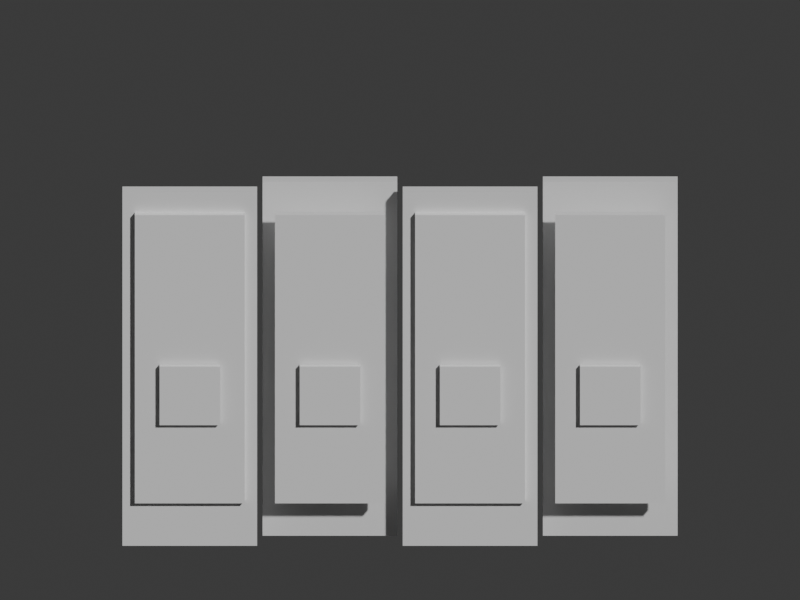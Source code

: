 # Source: home_byobu.blend  (saved by Blender 5.2.45; exported with 4.5.12 LTS)
import bpy
from mathutils import Matrix  # noqa: F401  (used for matrix-valued properties, if any)

bpy.ops.wm.read_factory_settings(use_empty=True)
scene = bpy.context.scene
scene.name = 'Scene'

# ---- collections
col_collection = bpy.data.collections.new('Collection'); scene.collection.children.link(col_collection)

# ---- materials (node trees are filled in below, after node groups)
mat_gold = bpy.data.materials.new('gold')
mat_gold.diffuse_color = (0.88, 0.67, 0.22, 1.0)
mat_paper = bpy.data.materials.new('paper')
mat_paper.diffuse_color = (0.92, 0.84, 0.65, 1.0)
mat_indigo = bpy.data.materials.new('indigo')
mat_indigo.diffuse_color = (0.13, 0.22, 0.38, 1.0)

# ---- material node trees
mat_gold.use_nodes = True; mat_gold.node_tree.nodes.clear()
_N = mat_gold.node_tree.nodes; _L = mat_gold.node_tree.links
n0 = _N.new('ShaderNodeBsdfPrincipled'); n0.name = 'Principled BSDF'; n0.location = (-200, 100)
n0.inputs[10].default_value = 0.005
n1 = _N.new('ShaderNodeOutputMaterial'); n1.name = 'Material Output'; n1.location = (200, 100)
_L.new(n0.outputs[0], n1.inputs[0])
n1.is_active_output = True
mat_paper.use_nodes = True; mat_paper.node_tree.nodes.clear()
_N = mat_paper.node_tree.nodes; _L = mat_paper.node_tree.links
n0 = _N.new('ShaderNodeBsdfPrincipled'); n0.name = 'Principled BSDF'; n0.location = (-200, 100)
n0.inputs[10].default_value = 0.005
n1 = _N.new('ShaderNodeOutputMaterial'); n1.name = 'Material Output'; n1.location = (200, 100)
_L.new(n0.outputs[0], n1.inputs[0])
n1.is_active_output = True
mat_indigo.use_nodes = True; mat_indigo.node_tree.nodes.clear()
_N = mat_indigo.node_tree.nodes; _L = mat_indigo.node_tree.links
n0 = _N.new('ShaderNodeBsdfPrincipled'); n0.name = 'Principled BSDF'; n0.location = (-200, 100)
n0.inputs[10].default_value = 0.005
n1 = _N.new('ShaderNodeOutputMaterial'); n1.name = 'Material Output'; n1.location = (200, 100)
_L.new(n0.outputs[0], n1.inputs[0])
n1.is_active_output = True

# ---- world
world_world = bpy.data.worlds.new('World'); scene.world = world_world
world_world.use_nodes = True; world_world.node_tree.nodes.clear()
_N = world_world.node_tree.nodes; _L = world_world.node_tree.links
n0 = _N.new('ShaderNodeOutputWorld'); n0.name = 'World Output'; n0.location = (200, 100)
n1 = _N.new('ShaderNodeBackground'); n1.name = 'Background'; n1.location = (-200, 100)
n1.inputs[0].default_value = (0.05088, 0.05088, 0.05088, 1.0)
_L.new(n1.outputs[0], n0.inputs[0])
n0.is_active_output = True
world_world.color = (0.05088, 0.05088, 0.05088)
world_world.sun_shadow_jitter_overblur = 0.0

# ---- cameras
cam_camera = bpy.data.cameras.new('Camera')
cam_camera.type = 'ORTHO'
cam_camera.ortho_scale = 2.45

# ---- meshes
me_cube = bpy.data.meshes.new('Cube')
me_cube.from_pydata([(-0.245, -0.02, -0.725), (-0.245, -0.02, 0.725), (-0.245, 0.02, -0.725), (-0.245, 0.02, 0.725), (0.245, -0.02, -0.725), (0.245, -0.02, 0.725), (0.245, 0.02, -0.725), (0.245, 0.02, 0.725)], [], [(0, 1, 3, 2), (2, 3, 7, 6), (6, 7, 5, 4), (4, 5, 1, 0), (2, 6, 4, 0), (7, 3, 1, 5)])
_uv = me_cube.uv_layers.new(name='UVMap')
_uv.uv.foreach_set('vector', [0.375, 0.0, 0.625, 0.0, 0.625, 0.25, 0.375, 0.25, 0.375, 0.25, 0.625, 0.25, 0.625, 0.5, 0.375, 0.5, 0.375, 0.5, 0.625, 0.5, 0.625, 0.75, 0.375, 0.75, 0.375, 0.75, 0.625, 0.75, 0.625, 1.0, 0.375, 1.0, 0.125, 0.5, 0.375, 0.5, 0.375, 0.75, 0.125, 0.75, 0.625, 0.5, 0.875, 0.5, 0.875, 0.75, 0.625, 0.75])
me_cube.materials.append(mat_gold)
me_cube.update()
me_cube_001 = bpy.data.meshes.new('Cube.001')
me_cube_001.from_pydata([(-0.2, -0.012, -0.59), (-0.2, -0.012, 0.59), (-0.2, 0.012, -0.59), (-0.2, 0.012, 0.59), (0.2, -0.012, -0.59), (0.2, -0.012, 0.59), (0.2, 0.012, -0.59), (0.2, 0.012, 0.59)], [], [(0, 1, 3, 2), (2, 3, 7, 6), (6, 7, 5, 4), (4, 5, 1, 0), (2, 6, 4, 0), (7, 3, 1, 5)])
_uv = me_cube_001.uv_layers.new(name='UVMap')
_uv.uv.foreach_set('vector', [0.375, 0.0, 0.625, 0.0, 0.625, 0.25, 0.375, 0.25, 0.375, 0.25, 0.625, 0.25, 0.625, 0.5, 0.375, 0.5, 0.375, 0.5, 0.625, 0.5, 0.625, 0.75, 0.375, 0.75, 0.375, 0.75, 0.625, 0.75, 0.625, 1.0, 0.375, 1.0, 0.125, 0.5, 0.375, 0.5, 0.375, 0.75, 0.125, 0.75, 0.625, 0.5, 0.875, 0.5, 0.875, 0.75, 0.625, 0.75])
me_cube_001.materials.append(mat_paper)
me_cube_001.update()
me_cube_002 = bpy.data.meshes.new('Cube.002')
me_cube_002.from_pydata([(-0.11, -0.0075, -0.12), (-0.11, -0.0075, 0.12), (-0.11, 0.0075, -0.12), (-0.11, 0.0075, 0.12), (0.11, -0.0075, -0.12), (0.11, -0.0075, 0.12), (0.11, 0.0075, -0.12), (0.11, 0.0075, 0.12)], [], [(0, 1, 3, 2), (2, 3, 7, 6), (6, 7, 5, 4), (4, 5, 1, 0), (2, 6, 4, 0), (7, 3, 1, 5)])
_uv = me_cube_002.uv_layers.new(name='UVMap')
_uv.uv.foreach_set('vector', [0.375, 0.0, 0.625, 0.0, 0.625, 0.25, 0.375, 0.25, 0.375, 0.25, 0.625, 0.25, 0.625, 0.5, 0.375, 0.5, 0.375, 0.5, 0.625, 0.5, 0.625, 0.75, 0.375, 0.75, 0.375, 0.75, 0.625, 0.75, 0.625, 1.0, 0.375, 1.0, 0.125, 0.5, 0.375, 0.5, 0.375, 0.75, 0.125, 0.75, 0.625, 0.5, 0.875, 0.5, 0.875, 0.75, 0.625, 0.75])
me_cube_002.materials.append(mat_indigo)
me_cube_002.update()
me_cube_003 = bpy.data.meshes.new('Cube.003')
me_cube_003.from_pydata([(-0.245, -0.02, -0.725), (-0.245, -0.02, 0.725), (-0.245, 0.02, -0.725), (-0.245, 0.02, 0.725), (0.245, -0.02, -0.725), (0.245, -0.02, 0.725), (0.245, 0.02, -0.725), (0.245, 0.02, 0.725)], [], [(0, 1, 3, 2), (2, 3, 7, 6), (6, 7, 5, 4), (4, 5, 1, 0), (2, 6, 4, 0), (7, 3, 1, 5)])
_uv = me_cube_003.uv_layers.new(name='UVMap')
_uv.uv.foreach_set('vector', [0.375, 0.0, 0.625, 0.0, 0.625, 0.25, 0.375, 0.25, 0.375, 0.25, 0.625, 0.25, 0.625, 0.5, 0.375, 0.5, 0.375, 0.5, 0.625, 0.5, 0.625, 0.75, 0.375, 0.75, 0.375, 0.75, 0.625, 0.75, 0.625, 1.0, 0.375, 1.0, 0.125, 0.5, 0.375, 0.5, 0.375, 0.75, 0.125, 0.75, 0.625, 0.5, 0.875, 0.5, 0.875, 0.75, 0.625, 0.75])
me_cube_003.materials.append(mat_gold)
me_cube_003.update()
me_cube_004 = bpy.data.meshes.new('Cube.004')
me_cube_004.from_pydata([(-0.2, -0.012, -0.59), (-0.2, -0.012, 0.59), (-0.2, 0.012, -0.59), (-0.2, 0.012, 0.59), (0.2, -0.012, -0.59), (0.2, -0.012, 0.59), (0.2, 0.012, -0.59), (0.2, 0.012, 0.59)], [], [(0, 1, 3, 2), (2, 3, 7, 6), (6, 7, 5, 4), (4, 5, 1, 0), (2, 6, 4, 0), (7, 3, 1, 5)])
_uv = me_cube_004.uv_layers.new(name='UVMap')
_uv.uv.foreach_set('vector', [0.375, 0.0, 0.625, 0.0, 0.625, 0.25, 0.375, 0.25, 0.375, 0.25, 0.625, 0.25, 0.625, 0.5, 0.375, 0.5, 0.375, 0.5, 0.625, 0.5, 0.625, 0.75, 0.375, 0.75, 0.375, 0.75, 0.625, 0.75, 0.625, 1.0, 0.375, 1.0, 0.125, 0.5, 0.375, 0.5, 0.375, 0.75, 0.125, 0.75, 0.625, 0.5, 0.875, 0.5, 0.875, 0.75, 0.625, 0.75])
me_cube_004.materials.append(mat_paper)
me_cube_004.update()
me_cube_005 = bpy.data.meshes.new('Cube.005')
me_cube_005.from_pydata([(-0.11, -0.0075, -0.12), (-0.11, -0.0075, 0.12), (-0.11, 0.0075, -0.12), (-0.11, 0.0075, 0.12), (0.11, -0.0075, -0.12), (0.11, -0.0075, 0.12), (0.11, 0.0075, -0.12), (0.11, 0.0075, 0.12)], [], [(0, 1, 3, 2), (2, 3, 7, 6), (6, 7, 5, 4), (4, 5, 1, 0), (2, 6, 4, 0), (7, 3, 1, 5)])
_uv = me_cube_005.uv_layers.new(name='UVMap')
_uv.uv.foreach_set('vector', [0.375, 0.0, 0.625, 0.0, 0.625, 0.25, 0.375, 0.25, 0.375, 0.25, 0.625, 0.25, 0.625, 0.5, 0.375, 0.5, 0.375, 0.5, 0.625, 0.5, 0.625, 0.75, 0.375, 0.75, 0.375, 0.75, 0.625, 0.75, 0.625, 1.0, 0.375, 1.0, 0.125, 0.5, 0.375, 0.5, 0.375, 0.75, 0.125, 0.75, 0.625, 0.5, 0.875, 0.5, 0.875, 0.75, 0.625, 0.75])
me_cube_005.materials.append(mat_indigo)
me_cube_005.update()
me_cube_006 = bpy.data.meshes.new('Cube.006')
me_cube_006.from_pydata([(-0.245, -0.02, -0.725), (-0.245, -0.02, 0.725), (-0.245, 0.02, -0.725), (-0.245, 0.02, 0.725), (0.245, -0.02, -0.725), (0.245, -0.02, 0.725), (0.245, 0.02, -0.725), (0.245, 0.02, 0.725)], [], [(0, 1, 3, 2), (2, 3, 7, 6), (6, 7, 5, 4), (4, 5, 1, 0), (2, 6, 4, 0), (7, 3, 1, 5)])
_uv = me_cube_006.uv_layers.new(name='UVMap')
_uv.uv.foreach_set('vector', [0.375, 0.0, 0.625, 0.0, 0.625, 0.25, 0.375, 0.25, 0.375, 0.25, 0.625, 0.25, 0.625, 0.5, 0.375, 0.5, 0.375, 0.5, 0.625, 0.5, 0.625, 0.75, 0.375, 0.75, 0.375, 0.75, 0.625, 0.75, 0.625, 1.0, 0.375, 1.0, 0.125, 0.5, 0.375, 0.5, 0.375, 0.75, 0.125, 0.75, 0.625, 0.5, 0.875, 0.5, 0.875, 0.75, 0.625, 0.75])
me_cube_006.materials.append(mat_gold)
me_cube_006.update()
me_cube_007 = bpy.data.meshes.new('Cube.007')
me_cube_007.from_pydata([(-0.2, -0.012, -0.59), (-0.2, -0.012, 0.59), (-0.2, 0.012, -0.59), (-0.2, 0.012, 0.59), (0.2, -0.012, -0.59), (0.2, -0.012, 0.59), (0.2, 0.012, -0.59), (0.2, 0.012, 0.59)], [], [(0, 1, 3, 2), (2, 3, 7, 6), (6, 7, 5, 4), (4, 5, 1, 0), (2, 6, 4, 0), (7, 3, 1, 5)])
_uv = me_cube_007.uv_layers.new(name='UVMap')
_uv.uv.foreach_set('vector', [0.375, 0.0, 0.625, 0.0, 0.625, 0.25, 0.375, 0.25, 0.375, 0.25, 0.625, 0.25, 0.625, 0.5, 0.375, 0.5, 0.375, 0.5, 0.625, 0.5, 0.625, 0.75, 0.375, 0.75, 0.375, 0.75, 0.625, 0.75, 0.625, 1.0, 0.375, 1.0, 0.125, 0.5, 0.375, 0.5, 0.375, 0.75, 0.125, 0.75, 0.625, 0.5, 0.875, 0.5, 0.875, 0.75, 0.625, 0.75])
me_cube_007.materials.append(mat_paper)
me_cube_007.update()
me_cube_008 = bpy.data.meshes.new('Cube.008')
me_cube_008.from_pydata([(-0.11, -0.0075, -0.12), (-0.11, -0.0075, 0.12), (-0.11, 0.0075, -0.12), (-0.11, 0.0075, 0.12), (0.11, -0.0075, -0.12), (0.11, -0.0075, 0.12), (0.11, 0.0075, -0.12), (0.11, 0.0075, 0.12)], [], [(0, 1, 3, 2), (2, 3, 7, 6), (6, 7, 5, 4), (4, 5, 1, 0), (2, 6, 4, 0), (7, 3, 1, 5)])
_uv = me_cube_008.uv_layers.new(name='UVMap')
_uv.uv.foreach_set('vector', [0.375, 0.0, 0.625, 0.0, 0.625, 0.25, 0.375, 0.25, 0.375, 0.25, 0.625, 0.25, 0.625, 0.5, 0.375, 0.5, 0.375, 0.5, 0.625, 0.5, 0.625, 0.75, 0.375, 0.75, 0.375, 0.75, 0.625, 0.75, 0.625, 1.0, 0.375, 1.0, 0.125, 0.5, 0.375, 0.5, 0.375, 0.75, 0.125, 0.75, 0.625, 0.5, 0.875, 0.5, 0.875, 0.75, 0.625, 0.75])
me_cube_008.materials.append(mat_indigo)
me_cube_008.update()
me_cube_009 = bpy.data.meshes.new('Cube.009')
me_cube_009.from_pydata([(-0.245, -0.02, -0.725), (-0.245, -0.02, 0.725), (-0.245, 0.02, -0.725), (-0.245, 0.02, 0.725), (0.245, -0.02, -0.725), (0.245, -0.02, 0.725), (0.245, 0.02, -0.725), (0.245, 0.02, 0.725)], [], [(0, 1, 3, 2), (2, 3, 7, 6), (6, 7, 5, 4), (4, 5, 1, 0), (2, 6, 4, 0), (7, 3, 1, 5)])
_uv = me_cube_009.uv_layers.new(name='UVMap')
_uv.uv.foreach_set('vector', [0.375, 0.0, 0.625, 0.0, 0.625, 0.25, 0.375, 0.25, 0.375, 0.25, 0.625, 0.25, 0.625, 0.5, 0.375, 0.5, 0.375, 0.5, 0.625, 0.5, 0.625, 0.75, 0.375, 0.75, 0.375, 0.75, 0.625, 0.75, 0.625, 1.0, 0.375, 1.0, 0.125, 0.5, 0.375, 0.5, 0.375, 0.75, 0.125, 0.75, 0.625, 0.5, 0.875, 0.5, 0.875, 0.75, 0.625, 0.75])
me_cube_009.materials.append(mat_gold)
me_cube_009.update()
me_cube_010 = bpy.data.meshes.new('Cube.010')
me_cube_010.from_pydata([(-0.2, -0.012, -0.59), (-0.2, -0.012, 0.59), (-0.2, 0.012, -0.59), (-0.2, 0.012, 0.59), (0.2, -0.012, -0.59), (0.2, -0.012, 0.59), (0.2, 0.012, -0.59), (0.2, 0.012, 0.59)], [], [(0, 1, 3, 2), (2, 3, 7, 6), (6, 7, 5, 4), (4, 5, 1, 0), (2, 6, 4, 0), (7, 3, 1, 5)])
_uv = me_cube_010.uv_layers.new(name='UVMap')
_uv.uv.foreach_set('vector', [0.375, 0.0, 0.625, 0.0, 0.625, 0.25, 0.375, 0.25, 0.375, 0.25, 0.625, 0.25, 0.625, 0.5, 0.375, 0.5, 0.375, 0.5, 0.625, 0.5, 0.625, 0.75, 0.375, 0.75, 0.375, 0.75, 0.625, 0.75, 0.625, 1.0, 0.375, 1.0, 0.125, 0.5, 0.375, 0.5, 0.375, 0.75, 0.125, 0.75, 0.625, 0.5, 0.875, 0.5, 0.875, 0.75, 0.625, 0.75])
me_cube_010.materials.append(mat_paper)
me_cube_010.update()
me_cube_011 = bpy.data.meshes.new('Cube.011')
me_cube_011.from_pydata([(-0.11, -0.0075, -0.12), (-0.11, -0.0075, 0.12), (-0.11, 0.0075, -0.12), (-0.11, 0.0075, 0.12), (0.11, -0.0075, -0.12), (0.11, -0.0075, 0.12), (0.11, 0.0075, -0.12), (0.11, 0.0075, 0.12)], [], [(0, 1, 3, 2), (2, 3, 7, 6), (6, 7, 5, 4), (4, 5, 1, 0), (2, 6, 4, 0), (7, 3, 1, 5)])
_uv = me_cube_011.uv_layers.new(name='UVMap')
_uv.uv.foreach_set('vector', [0.375, 0.0, 0.625, 0.0, 0.625, 0.25, 0.375, 0.25, 0.375, 0.25, 0.625, 0.25, 0.625, 0.5, 0.375, 0.5, 0.375, 0.5, 0.625, 0.5, 0.625, 0.75, 0.375, 0.75, 0.375, 0.75, 0.625, 0.75, 0.625, 1.0, 0.375, 1.0, 0.125, 0.5, 0.375, 0.5, 0.375, 0.75, 0.125, 0.75, 0.625, 0.5, 0.875, 0.5, 0.875, 0.75, 0.625, 0.75])
me_cube_011.materials.append(mat_indigo)
me_cube_011.update()

# ---- objects
ob_byobu_folding_panel = bpy.data.objects.new('Byobu folding panel', me_cube)
ob_byobu_painted_scene = bpy.data.objects.new('Byobu painted scene', me_cube_001)
ob_mountain_ink = bpy.data.objects.new('Mountain ink', me_cube_002)
ob_byobu_folding_panel_001 = bpy.data.objects.new('Byobu folding panel.001', me_cube_003)
ob_byobu_painted_scene_001 = bpy.data.objects.new('Byobu painted scene.001', me_cube_004)
ob_mountain_ink_001 = bpy.data.objects.new('Mountain ink.001', me_cube_005)
ob_byobu_folding_panel_002 = bpy.data.objects.new('Byobu folding panel.002', me_cube_006)
ob_byobu_painted_scene_002 = bpy.data.objects.new('Byobu painted scene.002', me_cube_007)
ob_mountain_ink_002 = bpy.data.objects.new('Mountain ink.002', me_cube_008)
ob_byobu_folding_panel_003 = bpy.data.objects.new('Byobu folding panel.003', me_cube_009)
ob_byobu_painted_scene_003 = bpy.data.objects.new('Byobu painted scene.003', me_cube_010)
ob_mountain_ink_003 = bpy.data.objects.new('Mountain ink.003', me_cube_011)
ob_turntable_camera = bpy.data.objects.new('Turntable_Camera', cam_camera)

# ---- transforms, parenting, visibility, modifiers, constraints
ob_byobu_folding_panel.location = (-0.6438, -0.0162, 0.6101)
ob_byobu_folding_panel.scale = (0.8416, 0.8416, 0.8416)
ob_byobu_painted_scene.location = (-0.6438, -0.04145, 0.6522)
ob_byobu_painted_scene.scale = (0.8416, 0.8416, 0.8416)
ob_mountain_ink.location = (-0.6438, -0.06165, 0.5344)
ob_mountain_ink.scale = (0.8416, 0.8416, 0.8416)
ob_byobu_folding_panel_001.location = (-0.2146, 0.05113, 0.6101)
ob_byobu_folding_panel_001.scale = (0.8416, 0.8416, 0.8416)
ob_byobu_painted_scene_001.location = (-0.2146, -0.04145, 0.6522)
ob_byobu_painted_scene_001.scale = (0.8416, 0.8416, 0.8416)
ob_mountain_ink_001.location = (-0.2146, -0.06165, 0.5344)
ob_mountain_ink_001.scale = (0.8416, 0.8416, 0.8416)
ob_byobu_folding_panel_002.location = (0.2146, -0.0162, 0.6101)
ob_byobu_folding_panel_002.scale = (0.8416, 0.8416, 0.8416)
ob_byobu_painted_scene_002.location = (0.2146, -0.04145, 0.6522)
ob_byobu_painted_scene_002.scale = (0.8416, 0.8416, 0.8416)
ob_mountain_ink_002.location = (0.2146, -0.06165, 0.5344)
ob_mountain_ink_002.scale = (0.8416, 0.8416, 0.8416)
ob_byobu_folding_panel_003.location = (0.6438, 0.05113, 0.6101)
ob_byobu_folding_panel_003.scale = (0.8416, 0.8416, 0.8416)
ob_byobu_painted_scene_003.location = (0.6438, -0.04145, 0.6522)
ob_byobu_painted_scene_003.scale = (0.8416, 0.8416, 0.8416)
ob_mountain_ink_003.location = (0.6438, -0.06165, 0.5344)
ob_mountain_ink_003.scale = (0.8416, 0.8416, 0.8416)
ob_turntable_camera.location = (2.817e-16, -4.6, 3.2)
ob_turntable_camera.rotation_euler = (1.095, 3.154e-24, 6.123e-17)

# ---- collection membership
col_collection.objects.link(ob_byobu_folding_panel)
col_collection.objects.link(ob_byobu_painted_scene)
col_collection.objects.link(ob_mountain_ink)
col_collection.objects.link(ob_byobu_folding_panel_001)
col_collection.objects.link(ob_byobu_painted_scene_001)
col_collection.objects.link(ob_mountain_ink_001)
col_collection.objects.link(ob_byobu_folding_panel_002)
col_collection.objects.link(ob_byobu_painted_scene_002)
col_collection.objects.link(ob_mountain_ink_002)
col_collection.objects.link(ob_byobu_folding_panel_003)
col_collection.objects.link(ob_byobu_painted_scene_003)
col_collection.objects.link(ob_mountain_ink_003)
col_collection.objects.link(ob_turntable_camera)

# ---- scene / render settings (as saved in the file)
scene.camera = ob_turntable_camera
scene.frame_start = 1; scene.frame_end = 144; scene.frame_set(144)
scene.render.engine = 'BLENDER_WORKBENCH'
scene.render.resolution_x = 400
scene.render.resolution_y = 300
scene.render.bake_bias = 0.0
scene.render.bake_samples = 0
scene.render.compositor_device = 'GPU'
scene.eevee.use_volume_custom_range = False
scene.eevee.fast_gi_thickness_near = 0.1
scene.eevee.fast_gi_thickness_far = 0.0
scene.eevee.ray_tracing_options.screen_trace_thickness = 0.1
bpy.context.view_layer.update()

# ---- added for rendering (the .blend has no usable light): sun
light_auto_sun = bpy.data.lights.new('AutoSun', 'SUN')
light_auto_sun.energy = 3.0
light_auto_sun.angle = 0.0523599
ob_auto_sun = bpy.data.objects.new('AutoSun', light_auto_sun)
scene.collection.objects.link(ob_auto_sun)
ob_auto_sun.rotation_euler = (0.872665, 0.174533, 0.523599)
bpy.context.view_layer.update()

